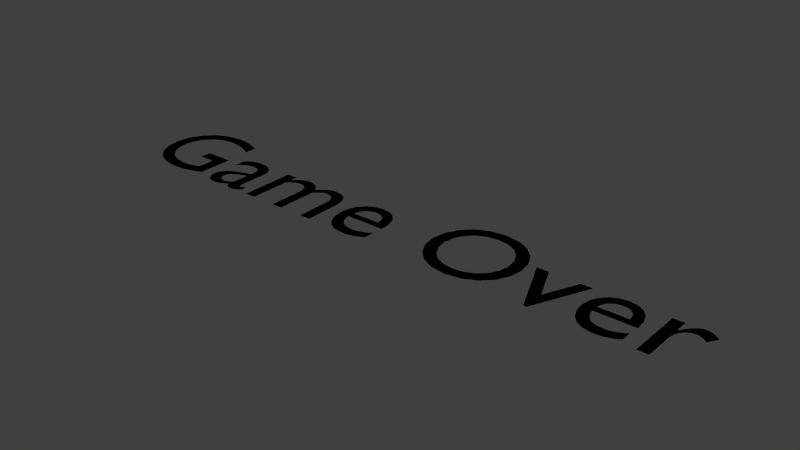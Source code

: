 # Source: game_over.blend  (saved by Blender 2.78.0; exported with 4.5.12 LTS)
import bpy
from mathutils import Matrix  # noqa: F401  (used for matrix-valued properties, if any)

bpy.ops.wm.read_factory_settings(use_empty=True)
scene = bpy.context.scene
scene.name = 'Scene'

# ---- collections
col_collection_1 = bpy.data.collections.new('Collection 1'); scene.collection.children.link(col_collection_1)

# ---- world
world_world = bpy.data.worlds.new('World'); scene.world = world_world
world_world.color = (0.05088, 0.05088, 0.05088)
world_world.use_sun_shadow = False
world_world.sun_shadow_jitter_overblur = 0.0
world_world.cycles.sampling_method = 'NONE'
world_world.cycles.sample_map_resolution = 256

# ---- meshes
me_mesh = bpy.data.meshes.new('Mesh')
me_mesh.from_pydata([(0.835, 0.1829, 0.0), (0.835, 0.0, 0.0), (0.8713, 0.0, 0.0), (0.8713, 0.09574, 0.0), (0.8735, 0.1136, 0.0), (0.8797, 0.1291, 0.0), (0.8893, 0.1412, 0.0), (0.9015, 0.1491, 0.0), (0.9157, 0.152, 0.0), (0.9214, 0.1511, 0.0), (0.9281, 0.1487, 0.0), (0.9353, 0.1449, 0.0), (0.9426, 0.14, 0.0), (0.9495, 0.134, 0.0), (0.9686, 0.1654, 0.0), (0.9597, 0.1731, 0.0), (0.951, 0.179, 0.0), (0.9424, 0.1832, 0.0), (0.9337, 0.1858, 0.0), (0.925, 0.1866, 0.0), (0.9147, 0.1849, 0.0), (0.9043, 0.1798, 0.0), (0.8937, 0.1709, 0.0), (0.883, 0.1581, 0.0), (0.8721, 0.141, 0.0), (0.8713, 0.141, 0.0), (0.8713, 0.1829, 0.0), (-0.7258, 0.1369, 0.0), (-0.8191, 0.1369, 0.0), (-0.8191, 0.101, 0.0), (-0.7657, 0.101, 0.0), (-0.7657, 0.044, 0.0), (-0.7773, 0.04051, 0.0), (-0.789, 0.03749, 0.0), (-0.801, 0.03511, 0.0), (-0.8133, 0.03356, 0.0), (-0.826, 0.033, 0.0), (-0.8631, 0.03803, 0.0), (-0.8941, 0.05231, 0.0), (-0.9179, 0.07463, 0.0), (-0.9331, 0.1038, 0.0), (-0.9385, 0.1385, 0.0), (-0.9331, 0.1727, 0.0), (-0.9181, 0.202, 0.0), (-0.8951, 0.2248, 0.0), (-0.8656, 0.2396, 0.0), (-0.8313, 0.2449, 0.0), (-0.8112, 0.2437, 0.0), (-0.7911, 0.2404, 0.0), (-0.7711, 0.2349, 0.0), (-0.7512, 0.2273, 0.0), (-0.7315, 0.2176, 0.0), (-0.7315, 0.2579, 0.0), (-0.7554, 0.2674, 0.0), (-0.7758, 0.2741, 0.0), (-0.7941, 0.2785, 0.0), (-0.8119, 0.2808, 0.0), (-0.8305, 0.2815, 0.0), (-0.8786, 0.2744, 0.0), (-0.9196, 0.2543, 0.0), (-0.9515, 0.2234, 0.0), (-0.9723, 0.1837, 0.0), (-0.9796, 0.1373, 0.0), (-0.9724, 0.09135, 0.0), (-0.9521, 0.05248, 0.0), (-0.9206, 0.02249, 0.0), (-0.8798, 0.003171, 0.0), (-0.8317, -0.003667, 0.0), (-0.8094, -0.002858, 0.0), (-0.7884, -0.0003292, 0.0), (-0.768, 0.004077, 0.0), (-0.7473, 0.01052, 0.0), (-0.7258, 0.01915, 0.0), (-0.5311, 0.03259, 0.0), (-0.5358, 0.02923, 0.0), (-0.5403, 0.02651, 0.0), (-0.5442, 0.0245, 0.0), (-0.5476, 0.02325, 0.0), (-0.5502, 0.02282, 0.0), (-0.5527, 0.02312, 0.0), (-0.5546, 0.02412, 0.0), (-0.556, 0.0259, 0.0), (-0.5569, 0.02855, 0.0), (-0.5571, 0.03219, 0.0), (-0.5571, 0.1263, 0.0), (-0.5605, 0.1485, 0.0), (-0.5698, 0.1655, 0.0), (-0.5842, 0.1773, 0.0), (-0.6024, 0.1843, 0.0), (-0.6235, 0.1866, 0.0), (-0.6387, 0.1856, 0.0), (-0.6523, 0.1827, 0.0), (-0.6644, 0.1777, 0.0), (-0.675, 0.1707, 0.0), (-0.6843, 0.1617, 0.0), (-0.6843, 0.1222, 0.0), (-0.6734, 0.1333, 0.0), (-0.6621, 0.1418, 0.0), (-0.6503, 0.1477, 0.0), (-0.6384, 0.1512, 0.0), (-0.6264, 0.1524, 0.0), (-0.6145, 0.1512, 0.0), (-0.6053, 0.1476, 0.0), (-0.5987, 0.1414, 0.0), (-0.5947, 0.1323, 0.0), (-0.5934, 0.1202, 0.0), (-0.5934, 0.1104, 0.0), (-0.6256, 0.099, 0.0), (-0.6433, 0.0924, 0.0), (-0.6602, 0.0845, 0.0), (-0.6744, 0.07413, 0.0), (-0.6843, 0.06007, 0.0), (-0.6879, 0.04115, 0.0), (-0.6858, 0.02741, 0.0), (-0.6799, 0.01517, 0.0), (-0.6705, 0.005303, 0.0), (-0.6581, -0.001274, 0.0), (-0.6431, -0.003667, 0.0), (-0.6331, -0.00293, 0.0), (-0.6231, -0.0007073, 0.0), (-0.6132, 0.003021, 0.0), (-0.6034, 0.008275, 0.0), (-0.5938, 0.01507, 0.0), (-0.5912, 0.008119, 0.0), (-0.5872, 0.002845, 0.0), (-0.5818, -0.0008246, 0.0), (-0.5748, -0.002969, 0.0), (-0.5661, -0.003667, 0.0), (-0.5597, -0.00324, 0.0), (-0.5537, -0.001815, 0.0), (-0.5473, 0.0008213, 0.0), (-0.54, 0.004886, 0.0), (-0.5311, 0.01059, 0.0), (-0.5934, 0.03707, 0.0), (-0.5994, 0.03191, 0.0), (-0.6055, 0.02772, 0.0), (-0.6119, 0.02461, 0.0), (-0.6184, 0.02267, 0.0), (-0.6252, 0.022, 0.0), (-0.6337, 0.02322, 0.0), (-0.6409, 0.02669, 0.0), (-0.6464, 0.03212, 0.0), (-0.65, 0.03921, 0.0), (-0.6513, 0.04767, 0.0), (-0.6482, 0.05939, 0.0), (-0.6398, 0.069, 0.0), (-0.6271, 0.07703, 0.0), (-0.6113, 0.084, 0.0), (-0.5934, 0.09045, 0.0), (-0.5005, 0.1829, 0.0), (-0.5005, 0.0, 0.0), (-0.4643, 0.0, 0.0), (-0.4643, 0.1328, 0.0), (-0.4555, 0.142, 0.0), (-0.447, 0.1486, 0.0), (-0.4383, 0.1529, 0.0), (-0.429, 0.1553, 0.0), (-0.4186, 0.156, 0.0), (-0.4083, 0.1545, 0.0), (-0.3993, 0.1497, 0.0), (-0.3921, 0.1414, 0.0), (-0.3873, 0.1295, 0.0), (-0.3856, 0.1137, 0.0), (-0.3856, 0.0, 0.0), (-0.3494, 0.0, 0.0), (-0.3494, 0.1328, 0.0), (-0.3413, 0.1404, 0.0), (-0.3328, 0.1468, 0.0), (-0.3243, 0.1517, 0.0), (-0.3161, 0.1549, 0.0), (-0.3086, 0.156, 0.0), (-0.2967, 0.1543, 0.0), (-0.2863, 0.149, 0.0), (-0.2781, 0.1403, 0.0), (-0.2727, 0.1283, 0.0), (-0.2707, 0.1133, 0.0), (-0.2707, 0.0, 0.0), (-0.2345, 0.0, 0.0), (-0.2345, 0.1149, 0.0), (-0.2372, 0.1389, 0.0), (-0.2452, 0.1588, 0.0), (-0.2578, 0.1738, 0.0), (-0.2746, 0.1833, 0.0), (-0.2952, 0.1866, 0.0), (-0.31, 0.1849, 0.0), (-0.3234, 0.1801, 0.0), (-0.3354, 0.173, 0.0), (-0.3463, 0.1639, 0.0), (-0.3563, 0.1536, 0.0), (-0.3644, 0.1653, 0.0), (-0.3741, 0.1745, 0.0), (-0.3852, 0.1812, 0.0), (-0.3975, 0.1852, 0.0), (-0.4109, 0.1866, 0.0), (-0.4212, 0.1855, 0.0), (-0.4317, 0.1822, 0.0), (-0.4423, 0.1767, 0.0), (-0.4531, 0.169, 0.0), (-0.4643, 0.1589, 0.0), (-0.4643, 0.1829, 0.0), (-0.03198, 0.05296, 0.0), (-0.04466, 0.04536, 0.0), (-0.05732, 0.03924, 0.0), (-0.07003, 0.03472, 0.0), (-0.08288, 0.03192, 0.0), (-0.09595, 0.03096, 0.0), (-0.1153, 0.0332, 0.0), (-0.1311, 0.03988, 0.0), (-0.1434, 0.05094, 0.0), (-0.1522, 0.06632, 0.0), (-0.1575, 0.08596, 0.0), (-0.02873, 0.08596, 0.0), (-0.03233, 0.1224, 0.0), (-0.04273, 0.1506, 0.0), (-0.05926, 0.1707, 0.0), (-0.08129, 0.1826, 0.0), (-0.1082, 0.1866, 0.0), (-0.1365, 0.1823, 0.0), (-0.1601, 0.1699, 0.0), (-0.1782, 0.1503, 0.0), (-0.1897, 0.1246, 0.0), (-0.1937, 0.09371, 0.0), (-0.19, 0.06418, 0.0), (-0.1789, 0.03761, 0.0), (-0.1608, 0.01606, 0.0), (-0.1361, 0.00161, 0.0), (-0.1049, -0.003667, 0.0), (-0.08755, -0.002829, 0.0), (-0.0722, -0.0002901, 0.0), (-0.05824, 0.003989, 0.0), (-0.04504, 0.01005, 0.0), (-0.03198, 0.01793, 0.0), (-0.1567, 0.11, 0.0), (-0.1523, 0.1258, 0.0), (-0.1452, 0.1384, 0.0), (-0.1353, 0.1476, 0.0), (-0.1227, 0.1533, 0.0), (-0.1074, 0.1552, 0.0), (-0.09317, 0.1532, 0.0), (-0.08156, 0.1473, 0.0), (-0.07277, 0.1379, 0.0), (-0.06703, 0.1253, 0.0), (-0.06458, 0.11, 0.0), (0.1163, 0.1389, 0.0), (0.123, 0.09516, 0.0), (0.1423, 0.05617, 0.0), (0.1732, 0.02482, 0.0), (0.2143, 0.003927, 0.0), (0.2646, -0.003667, 0.0), (0.3164, 0.003967, 0.0), (0.3582, 0.02494, 0.0), (0.3891, 0.05635, 0.0), (0.4083, 0.09531, 0.0), (0.4149, 0.1389, 0.0), (0.4082, 0.1835, 0.0), (0.3887, 0.2226, 0.0), (0.3577, 0.2536, 0.0), (0.3162, 0.2741, 0.0), (0.2654, 0.2815, 0.0), (0.2153, 0.2741, 0.0), (0.174, 0.2535, 0.0), (0.1429, 0.2224, 0.0), (0.1232, 0.1833, 0.0), (0.1575, 0.1389, 0.0), (0.1627, 0.1734, 0.0), (0.1776, 0.2026, 0.0), (0.2007, 0.2252, 0.0), (0.2304, 0.2397, 0.0), (0.2654, 0.2449, 0.0), (0.3006, 0.2397, 0.0), (0.3305, 0.2252, 0.0), (0.3536, 0.2026, 0.0), (0.3685, 0.1734, 0.0), (0.3738, 0.1389, 0.0), (0.3685, 0.1046, 0.0), (0.3536, 0.07542, 0.0), (0.3305, 0.0528, 0.0), (0.3006, 0.03819, 0.0), (0.2654, 0.033, 0.0), (0.2304, 0.03819, 0.0), (0.2007, 0.0528, 0.0), (0.1776, 0.07542, 0.0), (0.1627, 0.1046, 0.0), (0.5172, -0.003667, 0.0), (0.5294, -0.003667, 0.0), (0.6101, 0.1829, 0.0), (0.5714, 0.1829, 0.0), (0.5233, 0.07048, 0.0), (0.474, 0.1829, 0.0), (0.4345, 0.1829, 0.0), (0.7902, 0.05296, 0.0), (0.7775, 0.04536, 0.0), (0.7648, 0.03924, 0.0), (0.7521, 0.03472, 0.0), (0.7393, 0.03192, 0.0), (0.7262, 0.03096, 0.0), (0.7069, 0.0332, 0.0), (0.6911, 0.03988, 0.0), (0.6787, 0.05094, 0.0), (0.6699, 0.06632, 0.0), (0.6647, 0.08596, 0.0), (0.7934, 0.08596, 0.0), (0.7898, 0.1224, 0.0), (0.7794, 0.1506, 0.0), (0.7629, 0.1707, 0.0), (0.7409, 0.1826, 0.0), (0.714, 0.1866, 0.0), (0.6857, 0.1823, 0.0), (0.6621, 0.1699, 0.0), (0.644, 0.1503, 0.0), (0.6325, 0.1246, 0.0), (0.6284, 0.09371, 0.0), (0.6322, 0.06418, 0.0), (0.6433, 0.03761, 0.0), (0.6613, 0.01606, 0.0), (0.6861, 0.00161, 0.0), (0.7172, -0.003667, 0.0), (0.7346, -0.002829, 0.0), (0.75, -0.0002901, 0.0), (0.7639, 0.003989, 0.0), (0.7771, 0.01005, 0.0), (0.7902, 0.01793, 0.0), (0.6655, 0.11, 0.0), (0.6699, 0.1258, 0.0), (0.677, 0.1384, 0.0), (0.6869, 0.1476, 0.0), (0.6995, 0.1533, 0.0), (0.7148, 0.1552, 0.0), (0.729, 0.1532, 0.0), (0.7406, 0.1473, 0.0), (0.7494, 0.1379, 0.0), (0.7551, 0.1253, 0.0), (0.7576, 0.11, 0.0)], [], [(58, 56, 57), (58, 55, 56), (58, 54, 55), (59, 54, 58), (59, 53, 54), (59, 52, 53), (59, 47, 52), (47, 48, 52), (48, 49, 52), (49, 50, 52), (50, 51, 52), (60, 45, 59), (45, 46, 59), (46, 47, 59), (60, 44, 45), (60, 43, 44), (61, 43, 60), (61, 42, 43), (62, 42, 61), (62, 41, 42), (62, 40, 41), (63, 40, 62), (29, 27, 28), (29, 30, 27), (30, 72, 27), (63, 39, 40), (31, 72, 30), (64, 39, 63), (64, 38, 39), (65, 38, 64), (65, 37, 38), (32, 72, 31), (33, 72, 32), (65, 36, 37), (34, 72, 33), (35, 72, 34), (36, 72, 35), (65, 72, 36), (66, 72, 65), (66, 71, 72), (66, 70, 71), (66, 69, 70), (67, 69, 66), (67, 68, 69), (90, 88, 89), (91, 88, 90), (91, 87, 88), (92, 87, 91), (93, 87, 92), (93, 86, 87), (94, 86, 93), (94, 85, 86), (95, 96, 94), (96, 97, 94), (97, 98, 94), (98, 99, 94), (99, 100, 94), (100, 85, 94), (101, 85, 100), (102, 85, 101), (102, 84, 85), (103, 84, 102), (104, 84, 103), (105, 84, 104), (105, 83, 84), (106, 83, 105), (107, 148, 106), (148, 83, 106), (108, 148, 107), (109, 148, 108), (109, 147, 148), (133, 83, 148), (110, 147, 109), (110, 146, 147), (110, 145, 146), (111, 145, 110), (111, 144, 145), (112, 144, 111), (112, 143, 144), (112, 142, 143), (113, 142, 112), (113, 141, 142), (134, 83, 133), (74, 132, 73), (134, 82, 83), (113, 140, 141), (135, 82, 134), (75, 132, 74), (135, 81, 82), (136, 81, 135), (114, 140, 113), (114, 139, 140), (76, 132, 75), (136, 80, 81), (137, 80, 136), (77, 132, 76), (137, 79, 80), (78, 132, 77), (114, 138, 139), (137, 78, 79), (137, 132, 78), (138, 132, 137), (114, 122, 138), (122, 132, 138), (115, 122, 114), (115, 121, 122), (123, 132, 122), (123, 131, 132), (115, 120, 121), (124, 131, 123), (116, 120, 115), (124, 130, 131), (116, 119, 120), (125, 130, 124), (125, 129, 130), (116, 118, 119), (126, 129, 125), (117, 118, 116), (126, 128, 129), (127, 128, 126), (194, 192, 193), (184, 182, 183), (195, 192, 194), (195, 191, 192), (185, 182, 184), (185, 181, 182), (150, 199, 149), (150, 198, 199), (196, 191, 195), (196, 190, 191), (186, 181, 185), (197, 190, 196), (197, 189, 190), (186, 180, 181), (187, 180, 186), (198, 189, 197), (198, 188, 189), (188, 170, 187), (170, 180, 187), (150, 152, 198), (152, 153, 198), (153, 154, 198), (154, 155, 198), (155, 156, 198), (156, 157, 198), (157, 188, 198), (170, 171, 180), (171, 179, 180), (158, 188, 157), (188, 169, 170), (188, 168, 169), (159, 188, 158), (172, 179, 171), (159, 168, 188), (159, 167, 168), (160, 167, 159), (173, 179, 172), (160, 166, 167), (161, 166, 160), (161, 165, 166), (174, 179, 173), (174, 178, 179), (150, 151, 152), (161, 164, 165), (162, 164, 161), (175, 178, 174), (175, 177, 178), (163, 164, 162), (176, 177, 175), (217, 215, 216), (217, 214, 215), (218, 214, 217), (218, 213, 214), (219, 237, 218), (237, 213, 218), (219, 236, 237), (238, 213, 237), (219, 235, 236), (239, 213, 238), (239, 212, 213), (220, 235, 219), (220, 234, 235), (240, 212, 239), (220, 233, 234), (241, 212, 240), (220, 232, 233), (242, 212, 241), (221, 232, 220), (242, 211, 212), (221, 242, 232), (221, 211, 242), (222, 210, 221), (210, 211, 221), (222, 209, 210), (222, 208, 209), (223, 208, 222), (201, 231, 200), (223, 207, 208), (202, 231, 201), (223, 206, 207), (203, 231, 202), (224, 206, 223), (204, 231, 203), (224, 205, 206), (205, 231, 204), (224, 231, 205), (224, 230, 231), (225, 230, 224), (225, 229, 230), (225, 228, 229), (226, 228, 225), (226, 227, 228), (259, 257, 258), (259, 256, 257), (260, 256, 259), (260, 268, 256), (268, 269, 256), (269, 255, 256), (261, 267, 260), (267, 268, 260), (261, 266, 267), (270, 255, 269), (261, 265, 266), (271, 255, 270), (271, 254, 255), (262, 265, 261), (262, 264, 265), (272, 254, 271), (272, 253, 254), (243, 264, 262), (243, 263, 264), (273, 253, 272), (244, 263, 243), (244, 282, 263), (274, 253, 273), (274, 252, 253), (275, 252, 274), (244, 281, 282), (275, 251, 252), (245, 281, 244), (276, 251, 275), (245, 280, 281), (276, 250, 251), (246, 280, 245), (277, 250, 276), (246, 279, 280), (278, 250, 277), (246, 278, 279), (246, 250, 278), (246, 249, 250), (247, 249, 246), (247, 248, 249), (283, 288, 289), (283, 287, 288), (287, 285, 286), (287, 284, 285), (283, 284, 287), (307, 305, 306), (307, 304, 305), (308, 304, 307), (308, 303, 304), (309, 327, 308), (327, 303, 308), (309, 326, 327), (328, 303, 327), (309, 325, 326), (329, 303, 328), (329, 302, 303), (310, 325, 309), (310, 324, 325), (330, 302, 329), (310, 323, 324), (331, 302, 330), (310, 322, 323), (332, 302, 331), (311, 322, 310), (332, 301, 302), (311, 332, 322), (311, 301, 332), (312, 300, 311), (300, 301, 311), (312, 299, 300), (312, 298, 299), (313, 298, 312), (291, 321, 290), (313, 297, 298), (292, 321, 291), (313, 296, 297), (293, 321, 292), (314, 296, 313), (294, 321, 293), (314, 295, 296), (295, 321, 294), (314, 321, 295), (314, 320, 321), (315, 320, 314), (315, 319, 320), (315, 318, 319), (316, 318, 315), (316, 317, 318), (20, 18, 19), (20, 17, 18), (21, 17, 20), (21, 16, 17), (1, 26, 0), (1, 25, 26), (22, 16, 21), (22, 15, 16), (22, 14, 15), (23, 14, 22), (23, 9, 14), (9, 10, 14), (10, 11, 14), (11, 12, 14), (12, 13, 14), (24, 7, 23), (7, 8, 23), (8, 9, 23), (24, 6, 7), (24, 5, 6), (1, 24, 25), (1, 4, 24), (4, 5, 24), (1, 3, 4), (1, 2, 3)])
me_mesh.use_remesh_preserve_volume = False
me_mesh.use_remesh_preserve_attributes = False
me_mesh.use_mirror_vertex_groups = False
me_mesh.update()

# ---- curves / text
txt_text = bpy.data.curves.new('Text', 'FONT')
txt_text.dimensions = '2D'
txt_text.body = 'Game Over'
txt_text.use_path_clamp = True
txt_text.bevel_resolution = 0
txt_text.resolution_u = 5
txt_text.fill_mode = 'FRONT'

# ---- objects
ob_text = bpy.data.objects.new('text', me_mesh)
ob_text_1 = bpy.data.objects.new('Text', txt_text)

# ---- transforms, parenting, visibility, modifiers, constraints
ob_text.location = (0.0, 0.0, 0.0)
ob_text.lineart.crease_threshold = 0.0
ob_text_1.location = (-1.0, 0.0, 0.0)
ob_text_1.scale = (0.4074, 0.4074, 0.4074)
ob_text_1.lineart.crease_threshold = 0.0

# ---- collection membership
col_collection_1.objects.link(ob_text)
col_collection_1.objects.link(ob_text_1)

# ---- scene / render settings (as saved in the file)
scene.frame_start = 1; scene.frame_end = 250; scene.frame_set(1)
scene.render.engine = 'BLENDER_EEVEE_NEXT'
scene.render.resolution_percentage = 50
scene.render.dither_intensity = 0.0
scene.cycles.use_denoising = False
scene.cycles.samples = 10
scene.cycles.sampling_pattern = 'TABULATED_SOBOL'
scene.cycles.light_sampling_threshold = 0.0
scene.cycles.use_adaptive_sampling = False
scene.cycles.use_light_tree = False
scene.cycles.blur_glossy = 0.0
scene.cycles.pixel_filter_type = 'GAUSSIAN'
scene.cycles.sample_clamp_indirect = 0.0
scene.view_settings.view_transform = 'Standard'
bpy.context.view_layer.update()

# ---- added for rendering (the .blend has no active camera and no usable light): camera, sun
cam_auto = bpy.data.cameras.new('AutoCamera')
cam_auto.lens = 50.0
cam_auto.sensor_width = 36.0
cam_auto.clip_end = 1000.0
ob_auto_camera = bpy.data.objects.new('AutoCamera', cam_auto)
scene.collection.objects.link(ob_auto_camera)
ob_auto_camera.location = (1.81628, -2.04721, 1.45743)
ob_auto_camera.rotation_euler = (1.09748, -7.21219e-08, 0.694738)
scene.camera = ob_auto_camera
light_auto_sun = bpy.data.lights.new('AutoSun', 'SUN')
light_auto_sun.energy = 3.0
light_auto_sun.angle = 0.0523599
ob_auto_sun = bpy.data.objects.new('AutoSun', light_auto_sun)
scene.collection.objects.link(ob_auto_sun)
ob_auto_sun.rotation_euler = (0.872665, 0.174533, 0.523599)
bpy.context.view_layer.update()
